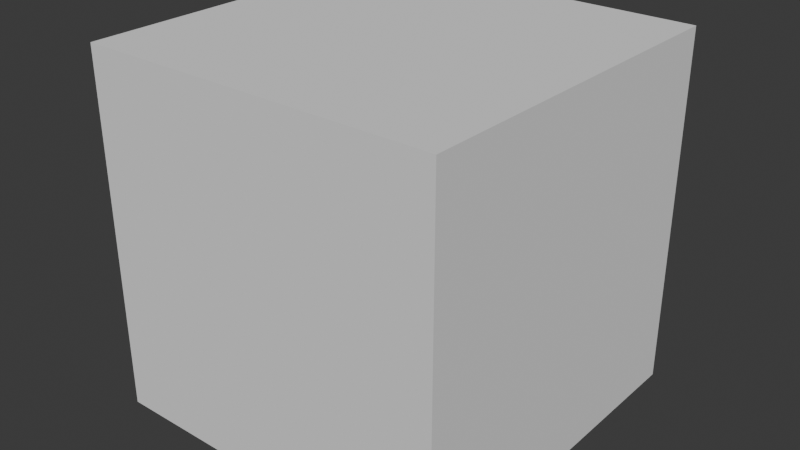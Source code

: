 # Source: first_fight.blend  (saved by Blender 5.0.119; exported with 4.5.12 LTS)
import bpy
from mathutils import Matrix  # noqa: F401  (used for matrix-valued properties, if any)

bpy.ops.wm.read_factory_settings(use_empty=True)
scene = bpy.context.scene
scene.name = 'Scene'

# ---- collections
col_collection = bpy.data.collections.new('Collection'); scene.collection.children.link(col_collection)

# ---- world
world_world = bpy.data.worlds.new('World'); scene.world = world_world
world_world.use_nodes = True; world_world.node_tree.nodes.clear()
_N = world_world.node_tree.nodes; _L = world_world.node_tree.links
n0 = _N.new('ShaderNodeOutputWorld'); n0.name = 'World Output'; n0.location = (200, 100)
n1 = _N.new('ShaderNodeBackground'); n1.name = 'Background'; n1.location = (-200, 100)
n1.inputs[0].default_value = (0.05088, 0.05088, 0.05088, 1.0)
_L.new(n1.outputs[0], n0.inputs[0])
n0.is_active_output = True
world_world.color = (0.05088, 0.05088, 0.05088)
world_world.sun_shadow_jitter_overblur = 0.0

# ---- meshes
me_cube_001 = bpy.data.meshes.new('Cube.001')
me_cube_001.from_pydata([(-1.0, -1.0, -1.0), (-1.0, -1.0, 1.0), (-1.0, 1.0, -1.0), (-1.0, 1.0, 1.0), (1.0, -1.0, -1.0), (1.0, -1.0, 1.0), (1.0, 1.0, -1.0), (1.0, 1.0, 1.0)], [], [(0, 1, 3, 2), (2, 3, 7, 6), (6, 7, 5, 4), (4, 5, 1, 0), (2, 6, 4, 0), (7, 3, 1, 5)])
_uv = me_cube_001.uv_layers.new(name='UVMap')
_uv.uv.foreach_set('vector', [0.375, 0.0, 0.625, 0.0, 0.625, 0.25, 0.375, 0.25, 0.375, 0.25, 0.625, 0.25, 0.625, 0.5, 0.375, 0.5, 0.375, 0.5, 0.625, 0.5, 0.625, 0.75, 0.375, 0.75, 0.375, 0.75, 0.625, 0.75, 0.625, 1.0, 0.375, 1.0, 0.125, 0.5, 0.375, 0.5, 0.375, 0.75, 0.125, 0.75, 0.625, 0.5, 0.875, 0.5, 0.875, 0.75, 0.625, 0.75])
me_cube_001.update()

# ---- objects
ob_cube = bpy.data.objects.new('Cube', me_cube_001)

# ---- transforms, parenting, visibility, modifiers, constraints
ob_cube.location = (0.0, 0.0, 0.0)

# ---- collection membership
col_collection.objects.link(ob_cube)

# ---- scene / render settings (as saved in the file)
scene.frame_start = 1; scene.frame_end = 250; scene.frame_set(1)
scene.render.engine = 'BLENDER_EEVEE_NEXT'
scene.render.bake_bias = 0.0
scene.render.bake_samples = 0
scene.cycles.sampling_pattern = 'TABULATED_SOBOL'
scene.eevee.use_volume_custom_range = False
bpy.context.view_layer.update()

# ---- added for rendering (the .blend has no active camera and no usable light): camera, sun
cam_auto = bpy.data.cameras.new('AutoCamera')
cam_auto.lens = 50.0
cam_auto.sensor_width = 36.0
cam_auto.clip_end = 1000.0
ob_auto_camera = bpy.data.objects.new('AutoCamera', cam_auto)
scene.collection.objects.link(ob_auto_camera)
ob_auto_camera.location = (3.20507, -3.84609, 2.56406)
ob_auto_camera.rotation_euler = (1.09748, -7.21219e-08, 0.694738)
scene.camera = ob_auto_camera
light_auto_sun = bpy.data.lights.new('AutoSun', 'SUN')
light_auto_sun.energy = 3.0
light_auto_sun.angle = 0.0523599
ob_auto_sun = bpy.data.objects.new('AutoSun', light_auto_sun)
scene.collection.objects.link(ob_auto_sun)
ob_auto_sun.rotation_euler = (0.872665, 0.174533, 0.523599)
bpy.context.view_layer.update()

